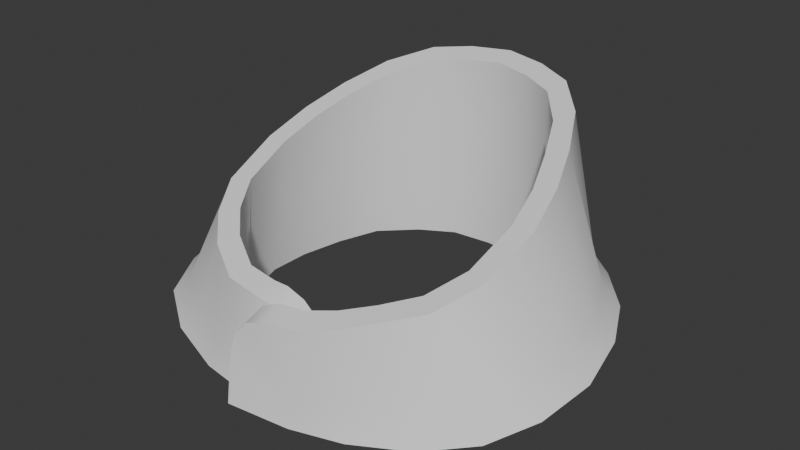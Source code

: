 # Source: Attire_Shirt_Collar_Standing.blend  (saved by Blender 4.3.34; exported with 4.5.12 LTS)
import bpy
from mathutils import Matrix  # noqa: F401  (used for matrix-valued properties, if any)

bpy.ops.wm.read_factory_settings(use_empty=True)
scene = bpy.context.scene
scene.name = 'Scene'

# ---- world
world_world = bpy.data.worlds.new('World'); scene.world = world_world
world_world.use_nodes = True; world_world.node_tree.nodes.clear()
_N = world_world.node_tree.nodes; _L = world_world.node_tree.links
n0 = _N.new('ShaderNodeOutputWorld'); n0.name = 'World Output'; n0.location = (300, 300)
n1 = _N.new('ShaderNodeBackground'); n1.name = 'Background'; n1.location = (10, 300)
n1.inputs[0].default_value = (0.05088, 0.05088, 0.05088, 1.0)
_L.new(n1.outputs[0], n0.inputs[0])
n0.is_active_output = True
world_world.color = (0.05088, 0.05088, 0.05088)
world_world.use_sun_shadow = False
world_world.sun_shadow_jitter_overblur = 0.0

# ---- meshes
me_attire_shirt_collar_standing = bpy.data.meshes.new('Attire_Shirt_Collar_Standing')
me_attire_shirt_collar_standing.from_pydata([(0.04055, 0.07889, 1.517), (0.05888, 0.06688, 1.517), (0.07356, 0.05115, 1.515), (0.08392, 0.02943, 1.514), (0.05854, -0.05267, 1.502), (-0.01238, -0.06248, 1.497), (0.03199, 0.06066, 1.509), (0.06301, 0.01879, 1.503), (-0.04004, 0.07837, 1.517), (-0.05776, 0.067, 1.516), (-0.07761, -0.03961, 1.506), (0.01253, -0.05281, 1.494), (-0.05604, 0.03569, 1.505), (-0.06162, -0.01393, 1.498), (-0.03976, -0.03528, 1.494), (-0.04623, 0.04919, 1.508), (3.231e-05, 0.08766, 1.518), (0.02164, 0.08523, 1.518), (0.08946, 0.003415, 1.512), (0.08613, -0.02085, 1.509), (0.07565, -0.03919, 1.505), (0.03518, -0.06174, 1.499), (-0.01261, -0.07018, 1.498), (0.01292, -0.06618, 1.497), (0.06504, 0.003097, 1.5), (0.05201, -0.0293, 1.496), (0.02374, -0.04948, 1.493), (0.05719, 0.03511, 1.506), (0.06081, -0.01602, 1.498), (0.03867, -0.0399, 1.494), (0.01683, 0.06707, 1.51), (0.04671, 0.04946, 1.508), (0.01035, -0.05548, 1.493), (-0.02151, 0.08596, 1.518), (-0.07227, 0.05187, 1.515), (-0.08237, 0.03085, 1.514), (-0.08799, 0.003536, 1.513), (-0.08602, -0.02115, 1.51), (-0.05891, -0.05216, 1.502), (-0.03554, -0.05886, 1.498), (-0.01259, -0.06149, 1.497), (-0.06507, 0.00467, 1.501), (-0.05296, -0.02591, 1.496), (-0.02411, -0.04254, 1.492), (0.01228, -0.04429, 1.492), (-5.837e-05, 0.06857, 1.51), (-0.03175, 0.06058, 1.509), (-0.01679, 0.0671, 1.51), (-0.06225, 0.01968, 1.503), (-0.009873, -0.04544, 1.492), (0.0548, 0.002881, 1.562), (0.04518, -0.0327, 1.547), (0.02205, -0.04907, 1.54), (0.02863, 0.06219, 1.587), (0.04724, 0.03338, 1.576), (0.05293, -0.01828, 1.553), (0.03328, -0.04168, 1.543), (0.0153, 0.06756, 1.589), (0.04001, 0.04917, 1.582), (0.05234, 0.0185, 1.569), (0.01149, -0.05353, 1.538), (-0.05442, 0.004041, 1.563), (-0.04574, -0.02912, 1.549), (-0.02142, -0.04716, 1.541), (0.0001918, 0.07042, 1.59), (-0.02813, 0.0621, 1.587), (-0.04673, 0.03397, 1.576), (-0.05336, -0.01608, 1.554), (-0.03542, -0.03927, 1.545), (-0.01477, 0.0676, 1.589), (-0.03929, 0.04888, 1.582), (-0.05138, 0.0194, 1.57), (-0.00852, -0.04829, 1.54), (0.0382, -0.04831, 1.541), (-0.05279, -0.03384, 1.547), (-0.05957, 0.02213, 1.571), (0.05181, -0.0379, 1.545), (-0.06313, 0.004358, 1.563), (-0.06155, -0.01881, 1.553), (-0.05376, 0.03868, 1.578), (0.06095, -0.02141, 1.552), (0.06351, 0.003019, 1.562), (0.06057, 0.02114, 1.571), (-0.04469, 0.05518, 1.585), (-0.009969, -0.05623, 1.537), (0.05424, 0.03811, 1.578), (-0.03168, 0.06944, 1.59), (0.01258, -0.06151, 1.535), (0.02481, -0.05664, 1.537), (0.04529, 0.05554, 1.585), (0.0001114, 0.0785, 1.593), (-0.01665, 0.07547, 1.592), (0.03204, 0.06959, 1.59), (0.01703, 0.07546, 1.592), (-0.04091, -0.04551, 1.542), (-0.02478, -0.05458, 1.538), (0.01272, -0.06442, 1.504), (0.03219, -0.05888, 1.507), (0.05197, -0.04845, 1.511), (0.07011, -0.03824, 1.514), (0.07833, -0.01987, 1.517), (0.08155, 0.003497, 1.52), (0.07655, 0.02718, 1.522), (0.06736, 0.0474, 1.524), (0.05422, 0.06269, 1.526), (0.03815, 0.07567, 1.528), (0.02066, 0.08268, 1.529), (4.385e-05, 0.08633, 1.529), (-0.02051, 0.08344, 1.528), (-0.03752, 0.07511, 1.528), (-0.05321, 0.06271, 1.526), (-0.06622, 0.04805, 1.525), (-0.07507, 0.02849, 1.523), (-0.07987, 0.003735, 1.521), (-0.07894, -0.0198, 1.517), (-0.07027, -0.03626, 1.514), (-0.03259, -0.0564, 1.508), (-0.05302, -0.04736, 1.511), (-0.01222, -0.06063, 1.503), (0.001361, -0.06406, 1.534), (-0.01261, -0.06729, 1.518), (-0.005626, -0.06521, 1.532), (-0.01074, -0.06608, 1.526), (0.01226, -0.05506, 1.521), (-0.001835, -0.05624, 1.536), (0.01032, -0.05552, 1.528), (0.005164, -0.05577, 1.534), (-0.01252, -0.05925, 1.521), (0.001361, -0.05596, 1.538), (-0.0107, -0.05805, 1.529), (-0.005615, -0.05716, 1.535), (-0.002044, -0.04826, 1.54), (0.01202, -0.04689, 1.524), (0.004944, -0.04768, 1.537), (0.01009, -0.04736, 1.532)], [], [(7, 24, 50, 59), (12, 15, 70, 66), (48, 12, 66, 71), (45, 30, 57, 64), (127, 5, 22, 120), (41, 48, 71, 61), (97, 88, 87, 96), (98, 73, 88, 97), (99, 76, 73, 98), (100, 80, 76, 99), (26, 32, 60, 52), (101, 81, 80, 100), (102, 82, 81, 101), (103, 85, 82, 102), (104, 89, 85, 103), (49, 43, 63, 72), (105, 92, 89, 104), (106, 93, 92, 105), (24, 28, 55, 50), (22, 96, 120), (107, 90, 93, 106), (28, 25, 51, 55), (13, 41, 61, 67), (25, 29, 56, 51), (42, 13, 67, 62), (29, 26, 52, 56), (14, 42, 62, 68), (30, 6, 53, 57), (43, 14, 68, 63), (108, 91, 90, 107), (109, 86, 91, 108), (110, 83, 86, 109), (111, 79, 83, 110), (6, 31, 58, 53), (47, 45, 64, 69), (112, 75, 79, 111), (113, 77, 75, 112), (31, 27, 54, 58), (46, 47, 69, 65), (114, 78, 77, 113), (115, 74, 78, 114), (27, 7, 59, 54), (15, 46, 65, 70), (117, 94, 74, 115), (116, 95, 94, 117), (69, 64, 90, 91), (53, 58, 89, 92), (64, 57, 93, 90), (52, 60, 87, 88), (65, 69, 91, 86), (58, 54, 85, 89), (72, 63, 95, 84), (70, 65, 86, 83), (54, 59, 82, 85), (124, 84, 118), (50, 55, 80, 81), (66, 70, 83, 79), (59, 50, 81, 82), (57, 53, 92, 93), (67, 61, 77, 78), (55, 51, 76, 80), (63, 68, 94, 95), (71, 66, 79, 75), (62, 67, 78, 74), (51, 56, 73, 76), (61, 71, 75, 77), (68, 62, 74, 94), (56, 52, 88, 73), (87, 60, 128, 119), (118, 84, 95, 116), (49, 72, 131), (40, 118, 116, 39), (23, 96, 22), (39, 116, 117, 38), (38, 117, 115, 10), (10, 115, 114, 37), (37, 114, 113, 36), (36, 113, 112, 35), (35, 112, 111, 34), (34, 111, 110, 9), (9, 110, 109, 8), (8, 109, 108, 33), (33, 108, 107, 16), (16, 107, 106, 17), (17, 106, 105, 0), (0, 105, 104, 1), (1, 104, 103, 2), (2, 103, 102, 3), (3, 102, 101, 18), (18, 101, 100, 19), (19, 100, 99, 20), (20, 99, 98, 4), (4, 98, 97, 21), (21, 97, 96, 23), (131, 72, 84, 124), (123, 11, 44, 132), (118, 40, 11), (123, 132, 134, 125), (125, 134, 133, 126), (126, 133, 131, 124), (127, 120, 122, 129), (129, 122, 121, 130), (130, 121, 119, 128), (96, 87, 119), (120, 96, 122), (122, 96, 121), (121, 96, 119), (44, 49, 132), (132, 49, 134), (134, 49, 133), (133, 49, 131), (11, 123, 118), (123, 125, 118), (125, 126, 118), (126, 124, 118), (60, 32, 128), (128, 32, 130), (129, 130, 32), (127, 129, 32), (5, 127, 32)])
me_attire_shirt_collar_standing.polygons.foreach_set('use_smooth', [True] * 120)
_k = set([(0, 1), (0, 17), (1, 2), (2, 3), (3, 18), (4, 20), (4, 21), (5, 127), (6, 30), (6, 31), (7, 24), (7, 27), (8, 9), (8, 33), (9, 34), (10, 37), (10, 38), (11, 123), (12, 15), (12, 48), (13, 41), (13, 42), (14, 42), (14, 43), (15, 46), (16, 17), (16, 33), (18, 19), (19, 20), (21, 23), (22, 23), (22, 120), (24, 28), (25, 28), (25, 29), (26, 29), (26, 32), (27, 31), (30, 45), (34, 35), (35, 36), (36, 37), (38, 39), (39, 40), (41, 48), (43, 49), (44, 49), (44, 132), (45, 47), (46, 47), (50, 55), (50, 59), (51, 55), (51, 56), (52, 56), (52, 60), (53, 57), (53, 58), (54, 58), (54, 59), (57, 64), (60, 128), (61, 67), (61, 71), (62, 67), (62, 68), (63, 68), (63, 72), (64, 69), (65, 69), (65, 70), (66, 70), (66, 71), (72, 131), (73, 76), (73, 88), (74, 78), (74, 94), (75, 77), (75, 79), (76, 80), (77, 78), (79, 83), (80, 81), (81, 82), (82, 85), (83, 86), (84, 95), (84, 124), (85, 89), (86, 91), (87, 88), (87, 119), (89, 92), (90, 91), (90, 93), (92, 93), (94, 95), (119, 121), (120, 122), (121, 122), (123, 125), (124, 126), (125, 126), (127, 129), (128, 130), (129, 130), (131, 133), (132, 134), (133, 134)])
me_attire_shirt_collar_standing.attributes.new('sharp_edge', 'BOOLEAN', 'EDGE').data.foreach_set('value', [ (min(e.vertices), max(e.vertices)) in _k for e in me_attire_shirt_collar_standing.edges])
_uv = me_attire_shirt_collar_standing.uv_layers.new(name='UVMap')
_uv.uv.foreach_set('vector', [0.5035, 0.8367, 0.5082, 0.8299, 0.5082, 0.8299, 0.5035, 0.8367, 0.4315, 0.8421, 0.4387, 0.8471, 0.4387, 0.8471, 0.4315, 0.8421, 0.4256, 0.8359, 0.4315, 0.8421, 0.4315, 0.8421, 0.4256, 0.8359, 0.4642, 0.8536, 0.4728, 0.8534, 0.4728, 0.8534, 0.4642, 0.8536, 0.1034, 0.01545, 0.006244, 0.0003415, 0.6523, 0.3239, 0.3789, 0.156, 0.4215, 0.8294, 0.4256, 0.8359, 0.4256, 0.8359, 0.4215, 0.8294, 0.5903, 0.3502, 0.1746, 0.02437, 0.1661, 0.02518, 0.5997, 0.3659, 0.5931, 0.3452, 0.1847, 0.02079, 0.1746, 0.02437, 0.5903, 0.3502, 0.6099, 0.3527, 0.1939, 0.01622, 0.1847, 0.02079, 0.5931, 0.3452, 0.6274, 0.3677, 0.2015, 0.01005, 0.1939, 0.01622, 0.6099, 0.3527, 0.1746, 0.02439, 0.1659, 0.02519, 0.1659, 0.02519, 0.1746, 0.02439, 0.5984, 0.1551, 0.5082, 0.8299, 0.2015, 0.01005, 0.6274, 0.3677, 0.5906, 0.1581, 0.5035, 0.8366, 0.5082, 0.8299, 0.5984, 0.1551, 0.5821, 0.1555, 0.4973, 0.843, 0.5035, 0.8366, 0.5906, 0.1581, 0.5722, 0.1528, 0.49, 0.8478, 0.4973, 0.843, 0.5821, 0.1555, 0.2501, 0.0228, 0.2415, 0.02209, 0.2415, 0.02209, 0.2501, 0.0228, 0.5605, 0.1497, 0.481, 0.8514, 0.49, 0.8478, 0.5722, 0.1528, 0.549, 0.1495, 0.4728, 0.8533, 0.481, 0.8514, 0.5605, 0.1497, 0.2086, 0.0003415, 0.2015, 0.01006, 0.2015, 0.01006, 0.2086, 0.0003415, 0.6523, 0.3239, 0.5997, 0.3659, 0.3789, 0.156, 0.5358, 0.1497, 0.4642, 0.8536, 0.4728, 0.8533, 0.549, 0.1495, 0.2015, 0.01006, 0.1939, 0.01623, 0.1939, 0.01623, 0.2015, 0.01006, 0.2157, 0.009206, 0.2093, 0.0003415, 0.2093, 0.0003415, 0.2157, 0.009206, 0.1939, 0.01623, 0.1847, 0.0208, 0.1847, 0.0208, 0.1939, 0.01623, 0.2229, 0.01475, 0.2157, 0.009206, 0.2157, 0.009206, 0.2229, 0.01475, 0.1847, 0.0208, 0.1746, 0.02439, 0.1746, 0.02439, 0.1847, 0.0208, 0.2317, 0.01887, 0.2229, 0.01475, 0.2229, 0.01475, 0.2317, 0.01887, 0.4728, 0.8534, 0.481, 0.8514, 0.481, 0.8514, 0.4728, 0.8534, 0.2415, 0.02209, 0.2317, 0.01887, 0.2317, 0.01887, 0.2415, 0.02209, 0.5227, 0.1492, 0.4557, 0.8531, 0.4642, 0.8536, 0.5358, 0.1497, 0.5107, 0.1498, 0.4475, 0.8509, 0.4557, 0.8531, 0.5227, 0.1492, 0.4977, 0.1525, 0.4387, 0.8471, 0.4475, 0.8509, 0.5107, 0.1498, 0.4864, 0.1557, 0.4315, 0.8421, 0.4387, 0.8471, 0.4977, 0.1525, 0.481, 0.8514, 0.49, 0.8478, 0.49, 0.8478, 0.481, 0.8514, 0.4557, 0.8531, 0.4642, 0.8536, 0.4642, 0.8536, 0.4557, 0.8531, 0.4758, 0.1588, 0.4256, 0.8359, 0.4315, 0.8421, 0.4864, 0.1557, 0.6949, 0.7735, 0.2093, 0.0003893, 0.4256, 0.8359, 0.4758, 0.1588, 0.49, 0.8478, 0.4973, 0.843, 0.4973, 0.843, 0.49, 0.8478, 0.4476, 0.8509, 0.4557, 0.8531, 0.4557, 0.8531, 0.4476, 0.8509, 0.6861, 0.7448, 0.2157, 0.009196, 0.2093, 0.0003893, 0.6949, 0.7735, 0.6876, 0.7307, 0.2229, 0.01474, 0.2157, 0.009196, 0.6861, 0.7448, 0.4973, 0.843, 0.5035, 0.8367, 0.5035, 0.8367, 0.4973, 0.843, 0.4387, 0.8471, 0.4476, 0.8509, 0.4476, 0.8509, 0.4387, 0.8471, 0.685, 0.7075, 0.2317, 0.01886, 0.2229, 0.01474, 0.6876, 0.7307, 0.7025, 0.7131, 0.2415, 0.02208, 0.2317, 0.01886, 0.685, 0.7075, 0.4557, 0.8531, 0.4642, 0.8536, 0.4642, 0.8536, 0.4557, 0.8531, 0.481, 0.8514, 0.49, 0.8478, 0.49, 0.8478, 0.481, 0.8514, 0.4642, 0.8536, 0.4728, 0.8534, 0.4728, 0.8533, 0.4642, 0.8536, 0.1746, 0.02439, 0.1659, 0.02519, 0.1661, 0.02518, 0.1746, 0.02437, 0.4476, 0.8509, 0.4557, 0.8531, 0.4557, 0.8531, 0.4475, 0.8509, 0.49, 0.8478, 0.4973, 0.843, 0.4973, 0.843, 0.49, 0.8478, 0.2501, 0.0228, 0.2415, 0.02209, 0.2415, 0.02208, 0.2501, 0.02279, 0.4387, 0.8471, 0.4476, 0.8509, 0.4475, 0.8509, 0.4387, 0.8471, 0.4973, 0.843, 0.5035, 0.8367, 0.5035, 0.8366, 0.4973, 0.843, 0.2549, 0.02218, 0.2501, 0.02279, 0.7722, 0.7972, 0.2086, 0.0003415, 0.2015, 0.01006, 0.2015, 0.01005, 0.2086, 0.0003853, 0.4315, 0.8421, 0.4387, 0.8471, 0.4387, 0.8471, 0.4315, 0.8421, 0.5035, 0.8367, 0.5082, 0.8299, 0.5082, 0.8299, 0.5035, 0.8366, 0.4728, 0.8534, 0.481, 0.8514, 0.481, 0.8514, 0.4728, 0.8533, 0.2157, 0.009206, 0.2093, 0.0003415, 0.2093, 0.0003893, 0.2157, 0.009196, 0.2015, 0.01006, 0.1939, 0.01623, 0.1939, 0.01622, 0.2015, 0.01005, 0.2415, 0.02209, 0.2317, 0.01887, 0.2317, 0.01886, 0.2415, 0.02208, 0.4256, 0.8359, 0.4315, 0.8421, 0.4315, 0.8421, 0.4256, 0.8359, 0.2229, 0.01475, 0.2157, 0.009206, 0.2157, 0.009196, 0.2229, 0.01474, 0.1939, 0.01623, 0.1847, 0.0208, 0.1847, 0.02079, 0.1939, 0.01622, 0.4215, 0.8294, 0.4256, 0.8359, 0.4256, 0.8359, 0.4215, 0.8295, 0.2317, 0.01887, 0.2229, 0.01475, 0.2229, 0.01474, 0.2317, 0.01886, 0.1847, 0.0208, 0.1746, 0.02439, 0.1746, 0.02437, 0.1847, 0.02079, 0.1661, 0.02518, 0.1659, 0.02519, 0.1659, 0.02519, 0.1661, 0.02518, 0.7722, 0.7972, 0.2501, 0.02279, 0.2415, 0.02208, 0.7025, 0.7131, 0.2501, 0.0228, 0.2501, 0.0228, 0.2543, 0.02226, 0.8613, 0.9295, 0.7722, 0.7972, 0.7025, 0.7131, 0.8478, 0.9309, 0.7028, 0.4467, 0.5997, 0.3659, 0.8628, 0.4533, 0.8478, 0.9309, 0.7025, 0.7131, 0.685, 0.7075, 0.8351, 0.9354, 0.8351, 0.9354, 0.685, 0.7075, 0.6876, 0.7307, 0.8242, 0.9413, 0.8242, 0.9413, 0.6876, 0.7307, 0.6861, 0.7448, 0.8174, 0.9502, 0.8174, 0.9502, 0.6861, 0.7448, 0.6949, 0.7735, 0.8137, 0.9626, 0.8137, 0.9626, 0.6949, 0.7735, 0.4758, 0.1588, 0.4867, 0.01218, 0.4867, 0.01218, 0.4758, 0.1588, 0.4864, 0.1557, 0.4972, 0.02015, 0.4972, 0.02015, 0.4864, 0.1557, 0.4977, 0.1525, 0.5086, 0.02432, 0.5086, 0.02432, 0.4977, 0.1525, 0.5107, 0.1498, 0.5218, 0.02694, 0.5218, 0.02694, 0.5107, 0.1498, 0.5227, 0.1492, 0.5341, 0.02865, 0.5341, 0.02865, 0.5227, 0.1492, 0.5358, 0.1497, 0.5481, 0.02939, 0.5481, 0.02939, 0.5358, 0.1497, 0.549, 0.1495, 0.5621, 0.0287, 0.5621, 0.0287, 0.549, 0.1495, 0.5605, 0.1497, 0.5744, 0.02711, 0.5744, 0.02711, 0.5605, 0.1497, 0.5722, 0.1528, 0.5874, 0.02402, 0.5874, 0.02402, 0.5722, 0.1528, 0.5821, 0.1555, 0.5988, 0.01996, 0.5988, 0.01996, 0.5821, 0.1555, 0.5906, 0.1581, 0.6093, 0.01215, 0.6093, 0.01215, 0.5906, 0.1581, 0.5984, 0.1551, 0.6191, 0.0008306, 0.6191, 0.0008306, 0.5984, 0.1551, 0.6274, 0.3677, 0.7473, 0.4684, 0.7473, 0.4684, 0.6274, 0.3677, 0.6099, 0.3527, 0.7408, 0.4586, 0.7408, 0.4586, 0.6099, 0.3527, 0.5931, 0.3452, 0.7298, 0.4538, 0.7298, 0.4538, 0.5931, 0.3452, 0.5903, 0.3502, 0.7162, 0.449, 0.7162, 0.449, 0.5903, 0.3502, 0.5997, 0.3659, 0.7028, 0.4467, 0.2543, 0.02226, 0.2501, 0.0228, 0.2501, 0.02279, 0.2549, 0.02218, 0.4213, 0.01633, 0.7202, 0.007256, 0.2632, 0.02112, 0.2632, 0.02112, 0.7722, 0.7972, 0.8613, 0.9295, 0.7202, 0.007256, 0.4213, 0.01633, 0.2632, 0.02112, 0.263, 0.02116, 0.3423, 0.02544, 0.3423, 0.02544, 0.263, 0.02116, 0.2588, 0.02168, 0.2674, 0.02765, 0.2674, 0.02765, 0.2588, 0.02168, 0.2543, 0.02226, 0.2549, 0.02218, 0.1034, 0.01545, 0.09414, 0.01527, 0.1301, 0.02018, 0.1345, 0.02027, 0.1345, 0.02027, 0.1301, 0.02018, 0.1661, 0.02517, 0.166, 0.02519, 0.166, 0.02519, 0.1661, 0.02517, 0.1661, 0.02518, 0.1659, 0.02519, 0.5997, 0.3659, 0.1661, 0.02518, 0.1661, 0.02517, 0.3789, 0.156, 0.5997, 0.3659, 0.2731, 0.09301, 0.2731, 0.09301, 0.5997, 0.3659, 0.1952, 0.04514, 0.1952, 0.04514, 0.5997, 0.3659, 0.1661, 0.02517, 0.2632, 0.02112, 0.2501, 0.0228, 0.2632, 0.02112, 0.2632, 0.02112, 0.2501, 0.0228, 0.263, 0.02116, 0.263, 0.02116, 0.2501, 0.0228, 0.2588, 0.02168, 0.2588, 0.02168, 0.2501, 0.0228, 0.2543, 0.02226, 0.7202, 0.007256, 0.4213, 0.01633, 0.7722, 0.7972, 0.4213, 0.01633, 0.3423, 0.02544, 0.7722, 0.7972, 0.3423, 0.02544, 0.2674, 0.02765, 0.7722, 0.7972, 0.2674, 0.02765, 0.2549, 0.02218, 0.7722, 0.7972, 0.1659, 0.02519, 0.1659, 0.02519, 0.1659, 0.02519, 0.1659, 0.02519, 0.1659, 0.02519, 0.166, 0.02519, 0.1345, 0.02027, 0.166, 0.02519, 0.1659, 0.02519, 0.1034, 0.01545, 0.1345, 0.02027, 0.1659, 0.02519, 0.006244, 0.0003415, 0.1034, 0.01545, 0.1659, 0.02519])
_ca = me_attire_shirt_collar_standing.color_attributes.new('VTX_TRANSFER', 'BYTE_COLOR', 'CORNER')
_ca.data.foreach_set('color', [1.0, 1.0, 1.0, 1.0, 1.0, 1.0, 1.0, 1.0, 1.0, 1.0, 1.0, 1.0, 1.0, 1.0, 1.0, 1.0, 1.0, 1.0, 1.0, 1.0, 1.0, 1.0, 1.0, 1.0, 1.0, 1.0, 1.0, 1.0, 1.0, 1.0, 1.0, 1.0, 1.0, 1.0, 1.0, 1.0, 1.0, 1.0, 1.0, 1.0, 1.0, 1.0, 1.0, 1.0, 1.0, 1.0, 1.0, 1.0, 1.0, 1.0, 1.0, 1.0, 1.0, 1.0, 1.0, 1.0, 1.0, 1.0, 1.0, 1.0, 1.0, 1.0, 1.0, 1.0, 1.0, 1.0, 1.0, 1.0, 1.0, 1.0, 1.0, 1.0, 1.0, 1.0, 1.0, 1.0, 1.0, 1.0, 1.0, 1.0, 1.0, 1.0, 1.0, 1.0, 1.0, 1.0, 1.0, 1.0, 1.0, 1.0, 1.0, 1.0, 1.0, 1.0, 1.0, 1.0, 1.0, 1.0, 1.0, 1.0, 1.0, 1.0, 1.0, 1.0, 1.0, 1.0, 1.0, 1.0, 1.0, 1.0, 1.0, 1.0, 1.0, 1.0, 1.0, 1.0, 1.0, 1.0, 1.0, 1.0, 1.0, 1.0, 1.0, 1.0, 1.0, 1.0, 1.0, 1.0, 1.0, 1.0, 1.0, 1.0, 1.0, 1.0, 1.0, 1.0, 1.0, 1.0, 1.0, 1.0, 1.0, 1.0, 1.0, 1.0, 1.0, 1.0, 1.0, 1.0, 1.0, 1.0, 1.0, 1.0, 1.0, 1.0, 1.0, 1.0, 1.0, 1.0, 1.0, 1.0, 1.0, 1.0, 1.0, 1.0, 1.0, 1.0, 1.0, 1.0, 1.0, 1.0, 1.0, 1.0, 1.0, 1.0, 1.0, 1.0, 1.0, 1.0, 1.0, 1.0, 1.0, 1.0, 1.0, 1.0, 1.0, 1.0, 1.0, 1.0, 1.0, 1.0, 1.0, 1.0, 1.0, 1.0, 1.0, 1.0, 1.0, 1.0, 1.0, 1.0, 1.0, 1.0, 1.0, 1.0, 1.0, 1.0, 1.0, 1.0, 1.0, 1.0, 1.0, 1.0, 1.0, 1.0, 1.0, 1.0, 1.0, 1.0, 1.0, 1.0, 1.0, 1.0, 1.0, 1.0, 1.0, 1.0, 1.0, 1.0, 1.0, 1.0, 1.0, 1.0, 1.0, 1.0, 1.0, 1.0, 1.0, 1.0, 1.0, 1.0, 1.0, 1.0, 1.0, 1.0, 1.0, 1.0, 1.0, 1.0, 1.0, 1.0, 1.0, 1.0, 1.0, 1.0, 1.0, 1.0, 1.0, 1.0, 1.0, 1.0, 1.0, 1.0, 1.0, 1.0, 1.0, 1.0, 1.0, 1.0, 1.0, 1.0, 1.0, 1.0, 1.0, 1.0, 1.0, 1.0, 1.0, 1.0, 1.0, 1.0, 1.0, 1.0, 1.0, 1.0, 1.0, 1.0, 1.0, 1.0, 1.0, 1.0, 1.0, 1.0, 1.0, 1.0, 1.0, 1.0, 1.0, 1.0, 1.0, 1.0, 1.0, 1.0, 1.0, 1.0, 1.0, 1.0, 1.0, 1.0, 1.0, 1.0, 1.0, 1.0, 1.0, 1.0, 1.0, 1.0, 1.0, 1.0, 1.0, 1.0, 1.0, 1.0, 1.0, 1.0, 1.0, 1.0, 1.0, 1.0, 1.0, 1.0, 1.0, 1.0, 1.0, 1.0, 1.0, 1.0, 1.0, 1.0, 1.0, 1.0, 1.0, 1.0, 1.0, 1.0, 1.0, 1.0, 1.0, 1.0, 1.0, 1.0, 1.0, 1.0, 1.0, 1.0, 1.0, 1.0, 1.0, 1.0, 1.0, 1.0, 1.0, 1.0, 1.0, 1.0, 1.0, 1.0, 1.0, 1.0, 1.0, 1.0, 1.0, 1.0, 1.0, 1.0, 1.0, 1.0, 1.0, 1.0, 1.0, 1.0, 1.0, 1.0, 1.0, 1.0, 1.0, 1.0, 1.0, 1.0, 1.0, 1.0, 1.0, 1.0, 1.0, 1.0, 1.0, 1.0, 1.0, 1.0, 1.0, 1.0, 1.0, 1.0, 1.0, 1.0, 1.0, 1.0, 1.0, 1.0, 1.0, 1.0, 1.0, 1.0, 1.0, 1.0, 1.0, 1.0, 1.0, 1.0, 1.0, 1.0, 1.0, 1.0, 1.0, 1.0, 1.0, 1.0, 1.0, 1.0, 1.0, 1.0, 1.0, 1.0, 1.0, 1.0, 1.0, 1.0, 1.0, 1.0, 1.0, 1.0, 1.0, 1.0, 1.0, 1.0, 1.0, 1.0, 1.0, 1.0, 1.0, 1.0, 1.0, 1.0, 1.0, 1.0, 1.0, 1.0, 1.0, 1.0, 1.0, 1.0, 1.0, 1.0, 1.0, 1.0, 1.0, 1.0, 1.0, 1.0, 1.0, 1.0, 1.0, 1.0, 1.0, 1.0, 1.0, 1.0, 1.0, 1.0, 1.0, 1.0, 1.0, 1.0, 1.0, 1.0, 1.0, 1.0, 1.0, 1.0, 1.0, 1.0, 1.0, 1.0, 1.0, 1.0, 1.0, 1.0, 1.0, 1.0, 1.0, 1.0, 1.0, 1.0, 1.0, 1.0, 1.0, 1.0, 1.0, 1.0, 1.0, 1.0, 1.0, 1.0, 1.0, 1.0, 1.0, 1.0, 1.0, 1.0, 1.0, 1.0, 1.0, 1.0, 1.0, 1.0, 1.0, 1.0, 1.0, 1.0, 1.0, 1.0, 1.0, 1.0, 1.0, 1.0, 1.0, 1.0, 1.0, 1.0, 1.0, 1.0, 1.0, 1.0, 1.0, 1.0, 1.0, 1.0, 1.0, 1.0, 1.0, 1.0, 1.0, 1.0, 1.0, 1.0, 1.0, 1.0, 1.0, 1.0, 1.0, 1.0, 1.0, 1.0, 1.0, 1.0, 1.0, 1.0, 1.0, 1.0, 1.0, 1.0, 1.0, 1.0, 1.0, 1.0, 1.0, 1.0, 1.0, 1.0, 1.0, 1.0, 1.0, 1.0, 1.0, 1.0, 1.0, 1.0, 1.0, 1.0, 1.0, 1.0, 1.0, 1.0, 1.0, 1.0, 1.0, 1.0, 1.0, 1.0, 1.0, 1.0, 1.0, 1.0, 1.0, 1.0, 1.0, 1.0, 1.0, 1.0, 1.0, 1.0, 1.0, 1.0, 1.0, 1.0, 1.0, 1.0, 1.0, 1.0, 1.0, 1.0, 1.0, 1.0, 1.0, 1.0, 1.0, 1.0, 1.0, 1.0, 1.0, 1.0, 1.0, 1.0, 1.0, 1.0, 1.0, 1.0, 1.0, 1.0, 1.0, 1.0, 1.0, 1.0, 1.0, 1.0, 1.0, 1.0, 1.0, 1.0, 1.0, 1.0, 1.0, 1.0, 1.0, 1.0, 1.0, 1.0, 1.0, 1.0, 1.0, 1.0, 1.0, 1.0, 1.0, 1.0, 1.0, 1.0, 1.0, 1.0, 1.0, 1.0, 1.0, 1.0, 1.0, 1.0, 1.0, 1.0, 1.0, 1.0, 1.0, 1.0, 1.0, 1.0, 1.0, 1.0, 1.0, 1.0, 1.0, 1.0, 1.0, 1.0, 1.0, 1.0, 1.0, 1.0, 1.0, 1.0, 1.0, 1.0, 1.0, 1.0, 1.0, 1.0, 1.0, 1.0, 1.0, 1.0, 1.0, 1.0, 1.0, 1.0, 1.0, 1.0, 1.0, 1.0, 1.0, 1.0, 1.0, 1.0, 1.0, 1.0, 1.0, 1.0, 1.0, 1.0, 1.0, 1.0, 1.0, 1.0, 1.0, 1.0, 1.0, 1.0, 1.0, 1.0, 1.0, 1.0, 1.0, 1.0, 1.0, 1.0, 1.0, 1.0, 1.0, 1.0, 1.0, 1.0, 1.0, 1.0, 1.0, 1.0, 1.0, 1.0, 1.0, 1.0, 1.0, 1.0, 1.0, 1.0, 1.0, 1.0, 1.0, 1.0, 1.0, 1.0, 1.0, 1.0, 1.0, 1.0, 1.0, 1.0, 1.0, 1.0, 1.0, 1.0, 1.0, 1.0, 1.0, 1.0, 1.0, 1.0, 1.0, 1.0, 1.0, 1.0, 1.0, 1.0, 1.0, 1.0, 1.0, 1.0, 1.0, 1.0, 1.0, 1.0, 1.0, 1.0, 1.0, 1.0, 1.0, 1.0, 1.0, 1.0, 1.0, 1.0, 1.0, 1.0, 1.0, 1.0, 1.0, 1.0, 1.0, 1.0, 1.0, 1.0, 1.0, 1.0, 1.0, 1.0, 1.0, 1.0, 1.0, 1.0, 1.0, 1.0, 1.0, 1.0, 1.0, 1.0, 1.0, 1.0, 1.0, 1.0, 1.0, 1.0, 1.0, 1.0, 1.0, 1.0, 1.0, 1.0, 1.0, 1.0, 1.0, 1.0, 1.0, 1.0, 1.0, 1.0, 1.0, 1.0, 1.0, 1.0, 1.0, 1.0, 1.0, 1.0, 1.0, 1.0, 1.0, 1.0, 1.0, 1.0, 1.0, 1.0, 1.0, 1.0, 1.0, 1.0, 1.0, 1.0, 1.0, 1.0, 1.0, 1.0, 1.0, 1.0, 1.0, 1.0, 1.0, 1.0, 1.0, 1.0, 1.0, 1.0, 1.0, 1.0, 1.0, 1.0, 1.0, 1.0, 1.0, 1.0, 1.0, 1.0, 1.0, 1.0, 1.0, 1.0, 1.0, 1.0, 1.0, 1.0, 1.0, 1.0, 1.0, 1.0, 1.0, 1.0, 1.0, 1.0, 1.0, 1.0, 1.0, 1.0, 1.0, 1.0, 1.0, 1.0, 1.0, 1.0, 1.0, 1.0, 1.0, 1.0, 1.0, 1.0, 1.0, 1.0, 1.0, 1.0, 1.0, 1.0, 1.0, 1.0, 1.0, 1.0, 1.0, 1.0, 1.0, 1.0, 1.0, 1.0, 1.0, 1.0, 1.0, 1.0, 1.0, 1.0, 1.0, 1.0, 1.0, 1.0, 1.0, 1.0, 1.0, 1.0, 1.0, 1.0, 1.0, 1.0, 1.0, 1.0, 1.0, 1.0, 1.0, 1.0, 1.0, 1.0, 1.0, 1.0, 1.0, 1.0, 1.0, 1.0, 1.0, 1.0, 1.0, 1.0, 1.0, 1.0, 1.0, 1.0, 1.0, 1.0, 1.0, 1.0, 1.0, 1.0, 1.0, 1.0, 1.0, 1.0, 1.0, 1.0, 1.0, 1.0, 1.0, 1.0, 1.0, 1.0, 1.0, 1.0, 1.0, 1.0, 1.0, 1.0, 1.0, 1.0, 1.0, 1.0, 1.0, 1.0, 1.0, 1.0, 1.0, 1.0, 1.0, 1.0, 1.0, 1.0, 1.0, 1.0, 1.0, 1.0, 1.0, 1.0, 1.0, 1.0, 1.0, 1.0, 1.0, 1.0, 1.0, 1.0, 1.0, 1.0, 1.0, 1.0, 1.0, 1.0, 1.0, 1.0, 1.0, 1.0, 1.0, 1.0, 1.0, 1.0, 1.0, 1.0, 1.0, 1.0, 1.0, 1.0, 1.0, 1.0, 1.0, 1.0, 1.0, 1.0, 1.0, 1.0, 1.0, 1.0, 1.0, 1.0, 1.0, 1.0, 1.0, 1.0, 1.0, 1.0, 1.0, 1.0, 1.0, 1.0, 1.0, 1.0, 1.0, 1.0, 1.0, 1.0, 1.0, 1.0, 1.0, 1.0, 1.0, 1.0, 1.0, 1.0, 1.0, 1.0, 1.0, 1.0, 1.0, 1.0, 1.0, 1.0, 1.0, 1.0, 1.0, 1.0, 1.0, 1.0, 1.0, 1.0, 1.0, 1.0, 1.0, 1.0, 1.0, 1.0, 1.0, 1.0, 1.0, 1.0, 1.0, 1.0, 1.0, 1.0, 1.0, 1.0, 1.0, 1.0, 1.0, 1.0, 1.0, 1.0, 1.0, 1.0, 1.0, 1.0, 1.0, 1.0, 1.0, 1.0, 1.0, 1.0, 1.0, 1.0, 1.0, 1.0, 1.0, 1.0, 1.0, 1.0, 1.0, 1.0, 1.0, 1.0, 1.0, 1.0, 1.0, 1.0, 1.0, 1.0, 1.0, 1.0, 1.0, 1.0, 1.0, 1.0, 1.0, 1.0, 1.0, 1.0, 1.0, 1.0, 1.0, 1.0, 1.0, 1.0, 1.0, 1.0, 1.0, 1.0, 1.0, 1.0, 1.0, 1.0, 1.0, 1.0, 1.0, 1.0, 1.0, 1.0, 1.0, 1.0, 1.0, 1.0, 1.0, 1.0, 1.0, 1.0, 1.0, 1.0, 1.0, 1.0, 1.0, 1.0, 1.0, 1.0, 1.0, 1.0, 1.0, 1.0, 1.0, 1.0, 1.0, 1.0, 1.0, 1.0, 1.0, 1.0, 1.0, 1.0, 1.0, 1.0, 1.0, 1.0, 1.0, 1.0, 1.0, 1.0, 1.0, 1.0, 1.0, 1.0, 1.0, 1.0, 1.0, 1.0, 1.0, 1.0, 1.0, 1.0, 1.0, 1.0, 1.0, 1.0, 1.0, 1.0, 1.0, 1.0, 1.0, 1.0, 1.0, 1.0, 1.0, 1.0, 1.0, 1.0, 1.0, 1.0, 1.0, 1.0, 1.0, 1.0, 1.0, 1.0, 1.0, 1.0, 1.0, 1.0, 1.0, 1.0, 1.0, 1.0, 1.0, 1.0, 1.0, 1.0, 1.0, 1.0, 1.0, 1.0, 1.0, 1.0, 1.0, 1.0, 1.0, 1.0, 1.0, 1.0, 1.0, 1.0, 1.0, 1.0, 1.0, 1.0, 1.0, 1.0, 1.0, 1.0, 1.0, 1.0, 1.0, 1.0, 1.0, 1.0, 1.0, 1.0, 1.0, 1.0, 1.0, 1.0, 1.0, 1.0, 1.0, 1.0, 1.0, 1.0, 1.0, 1.0, 1.0, 1.0, 1.0, 1.0, 1.0, 1.0, 1.0, 1.0, 1.0, 1.0, 1.0, 1.0, 1.0, 1.0, 1.0, 1.0, 1.0, 1.0, 1.0, 1.0, 1.0, 1.0, 1.0, 1.0, 1.0, 1.0, 1.0, 1.0, 1.0, 1.0, 1.0, 1.0, 1.0, 1.0, 1.0, 1.0, 1.0, 1.0, 1.0, 1.0, 1.0, 1.0, 1.0, 1.0, 1.0, 1.0, 1.0, 1.0, 1.0, 1.0, 1.0, 1.0, 1.0, 1.0, 1.0, 1.0, 1.0, 1.0, 1.0, 1.0, 1.0, 1.0, 1.0, 1.0, 1.0, 1.0, 1.0, 1.0, 1.0, 1.0, 1.0, 1.0, 1.0, 1.0, 1.0, 1.0, 1.0, 1.0, 1.0, 1.0, 1.0, 1.0, 1.0, 1.0, 1.0, 1.0, 1.0, 1.0, 1.0, 1.0, 1.0, 1.0, 1.0, 1.0, 1.0, 1.0, 1.0, 1.0, 1.0, 1.0, 1.0, 1.0, 1.0, 1.0, 1.0, 1.0, 1.0, 1.0, 1.0, 1.0, 1.0, 1.0, 1.0, 1.0, 1.0, 1.0, 1.0, 1.0, 1.0, 1.0, 1.0, 1.0, 1.0, 1.0, 1.0, 1.0, 1.0, 1.0, 1.0, 1.0, 1.0, 1.0, 1.0, 1.0, 1.0, 1.0, 1.0, 1.0, 1.0, 1.0, 1.0, 1.0, 1.0, 1.0, 1.0, 1.0, 1.0, 1.0, 1.0, 1.0, 1.0, 1.0, 1.0, 1.0, 1.0, 1.0, 1.0, 1.0, 1.0, 1.0, 1.0, 1.0, 1.0, 1.0, 1.0, 1.0, 1.0, 1.0, 1.0, 1.0, 1.0, 1.0, 1.0, 1.0, 1.0, 1.0, 1.0, 1.0, 1.0, 1.0, 1.0, 1.0, 1.0, 1.0, 1.0, 1.0, 1.0, 1.0, 1.0, 1.0, 1.0, 1.0, 1.0, 1.0, 1.0, 1.0, 1.0, 1.0, 1.0, 1.0, 1.0, 1.0, 1.0, 1.0, 1.0, 1.0, 1.0, 1.0, 1.0, 1.0, 1.0, 1.0, 1.0, 1.0, 1.0, 1.0, 1.0, 1.0, 1.0, 1.0, 1.0, 1.0, 1.0, 1.0, 1.0, 1.0, 1.0, 1.0, 1.0, 1.0, 1.0, 1.0, 1.0, 1.0, 1.0, 1.0, 1.0, 1.0, 1.0, 1.0, 1.0, 1.0, 1.0, 1.0, 1.0, 1.0, 1.0, 1.0, 1.0, 1.0, 1.0, 1.0, 1.0, 1.0, 1.0, 1.0, 1.0, 1.0, 1.0, 1.0, 1.0, 1.0, 1.0, 1.0, 1.0, 1.0, 1.0, 1.0, 1.0, 1.0, 1.0, 1.0, 1.0, 1.0, 1.0, 1.0, 1.0, 1.0, 1.0, 1.0, 1.0, 1.0, 1.0, 1.0, 1.0, 1.0, 1.0, 1.0, 1.0, 1.0, 1.0, 1.0, 1.0, 1.0, 1.0, 1.0, 1.0, 1.0, 1.0, 1.0, 1.0, 1.0, 1.0, 1.0, 1.0, 1.0, 1.0, 1.0, 1.0, 1.0, 1.0, 1.0, 1.0, 1.0, 1.0, 1.0, 1.0, 1.0, 1.0, 1.0, 1.0, 1.0, 1.0, 1.0, 1.0, 1.0, 1.0, 1.0, 1.0, 1.0, 1.0, 1.0, 1.0, 1.0, 1.0, 1.0, 1.0, 1.0, 1.0, 1.0, 1.0, 1.0, 1.0, 1.0, 1.0, 1.0, 1.0, 1.0, 1.0, 1.0, 1.0, 1.0, 1.0, 1.0, 1.0, 1.0, 1.0, 1.0, 1.0, 1.0, 1.0, 1.0, 1.0, 1.0, 1.0, 1.0, 1.0, 1.0, 1.0, 1.0, 1.0, 1.0, 1.0, 1.0, 1.0, 1.0, 1.0, 1.0, 1.0, 1.0, 1.0, 1.0, 1.0, 1.0, 1.0, 1.0, 1.0, 1.0, 1.0, 1.0, 1.0, 1.0, 1.0, 1.0, 1.0, 1.0, 1.0, 1.0, 1.0, 1.0, 1.0, 1.0, 1.0, 1.0, 1.0, 1.0, 1.0, 1.0, 1.0, 1.0, 1.0, 1.0, 1.0, 1.0, 1.0, 1.0, 1.0, 1.0, 1.0, 1.0, 1.0, 1.0, 1.0, 1.0, 1.0, 1.0, 1.0, 1.0, 1.0, 1.0, 1.0, 1.0, 1.0, 1.0, 1.0, 1.0, 1.0, 1.0, 1.0, 1.0, 1.0, 1.0, 1.0, 1.0, 1.0, 1.0, 1.0, 1.0, 1.0, 1.0, 1.0, 1.0, 1.0, 1.0, 1.0, 1.0, 1.0, 1.0, 1.0, 1.0, 1.0, 1.0, 1.0, 1.0, 1.0, 1.0, 1.0, 1.0, 1.0, 1.0, 1.0, 1.0, 1.0, 1.0, 1.0, 1.0, 1.0, 1.0, 1.0, 1.0, 1.0, 1.0, 1.0, 1.0, 1.0, 1.0, 1.0, 1.0, 1.0, 1.0, 1.0, 1.0, 1.0, 1.0, 1.0, 1.0, 1.0, 1.0, 1.0, 1.0, 1.0, 1.0, 1.0, 1.0, 1.0, 1.0, 1.0, 1.0, 1.0, 1.0, 1.0, 1.0, 1.0, 1.0, 1.0, 1.0, 1.0, 1.0])
me_attire_shirt_collar_standing.update()

# ---- objects
ob_attire_shirt_collar_standing = bpy.data.objects.new('Attire_Shirt_Collar_Standing', me_attire_shirt_collar_standing)

# ---- transforms, parenting, visibility, modifiers, constraints
ob_attire_shirt_collar_standing.location = (0.0, 0.0, 0.0)

# ---- collection membership
scene.collection.objects.link(ob_attire_shirt_collar_standing)

# ---- scene / render settings (as saved in the file)
scene.frame_start = 1; scene.frame_end = 250; scene.frame_set(1)
scene.render.engine = 'BLENDER_EEVEE_NEXT'
scene.eevee.ray_tracing_options.trace_max_roughness = 0.0
bpy.context.view_layer.update()

# ---- added for rendering (the .blend has no active camera and no usable light): camera, sun
cam_auto = bpy.data.cameras.new('AutoCamera')
cam_auto.lens = 50.0
cam_auto.sensor_width = 36.0
cam_auto.clip_end = 1000.0
ob_auto_camera = bpy.data.objects.new('AutoCamera', cam_auto)
scene.collection.objects.link(ob_auto_camera)
ob_auto_camera.location = (0.239631, -0.27793, 1.73331)
ob_auto_camera.rotation_euler = (1.09748, -7.21219e-08, 0.694738)
scene.camera = ob_auto_camera
light_auto_sun = bpy.data.lights.new('AutoSun', 'SUN')
light_auto_sun.energy = 3.0
light_auto_sun.angle = 0.0523599
ob_auto_sun = bpy.data.objects.new('AutoSun', light_auto_sun)
scene.collection.objects.link(ob_auto_sun)
ob_auto_sun.rotation_euler = (0.872665, 0.174533, 0.523599)
bpy.context.view_layer.update()
